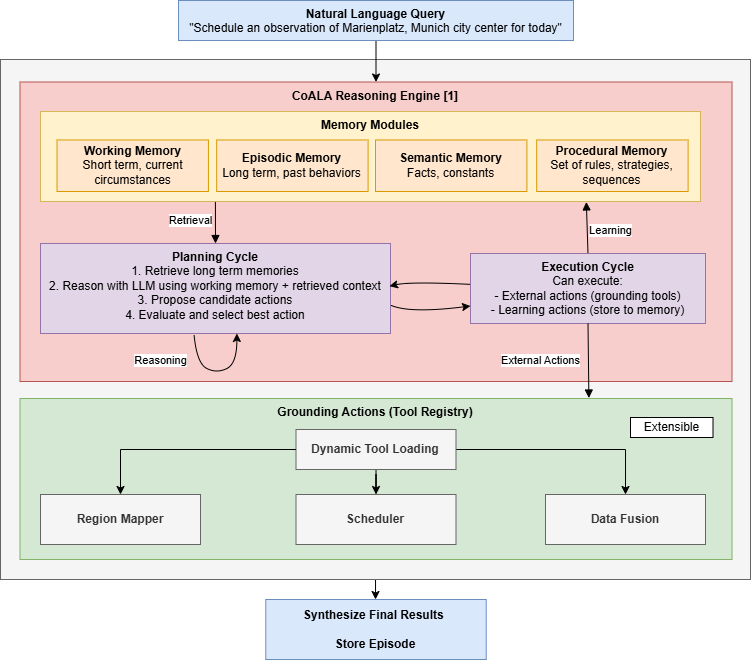

The diagram above was exported from draw.io. Its source (the exported page's mxGraphModel, read from the mxfile embedded in the PNG):
<mxGraphModel dx="1306" dy="766" grid="1" gridSize="10" guides="1" tooltips="1" connect="1" arrows="1" fold="1" page="1" pageScale="1" pageWidth="850" pageHeight="1100" background="#ffffff" math="0" shadow="0">
  <root>
    <mxCell id="0" />
    <mxCell id="1" parent="0" />
    <mxCell id="sZ4FiiJ-fGWkkycHFGxn-3" edge="1" parent="1" source="sZ4FiiJ-fGWkkycHFGxn-2" style="edgeStyle=orthogonalEdgeStyle;rounded=0;orthogonalLoop=1;jettySize=auto;html=1;entryX=0.5;entryY=0;entryDx=0;entryDy=0;" target="sZ4FiiJ-fGWkkycHFGxn-1">
      <mxGeometry relative="1" as="geometry" />
    </mxCell>
    <mxCell id="sZ4FiiJ-fGWkkycHFGxn-2" parent="1" style="rounded=0;whiteSpace=wrap;html=1;fillColor=#f5f5f5;fontColor=#333333;strokeColor=#666666;" value="" vertex="1">
      <mxGeometry height="520" width="750" x="50" y="100" as="geometry" />
    </mxCell>
    <mxCell id="uj0fGEMRaX2Gx7hZ8vlm-31" edge="1" parent="1" source="uj0fGEMRaX2Gx7hZ8vlm-28" style="edgeStyle=orthogonalEdgeStyle;rounded=0;orthogonalLoop=1;jettySize=auto;html=1;" target="uj0fGEMRaX2Gx7hZ8vlm-29">
      <mxGeometry relative="1" as="geometry" />
    </mxCell>
    <mxCell id="uj0fGEMRaX2Gx7hZ8vlm-28" parent="1" style="rounded=0;whiteSpace=wrap;html=1;backgroundOutline=0;fillColor=#dae8fc;strokeColor=#6c8ebf;verticalAlign=top;" value="&lt;b&gt;Natural Language Query&lt;/b&gt;&lt;div&gt;&quot;Schedule an observation of Marienplatz, Munich city center for today&quot;&lt;/div&gt;" vertex="1">
      <mxGeometry height="40" width="395" x="228" y="41" as="geometry" />
    </mxCell>
    <mxCell id="uj0fGEMRaX2Gx7hZ8vlm-29" parent="1" style="rounded=0;whiteSpace=wrap;html=1;backgroundOutline=0;fillColor=#f8cecc;strokeColor=#b85450;verticalAlign=top;" value="&lt;div&gt;&lt;b&gt;CoALA Reasoning Engine [1]&lt;/b&gt;&lt;/div&gt;" vertex="1">
      <mxGeometry height="299.5" width="712" x="69.5" y="122.5" as="geometry" />
    </mxCell>
    <mxCell id="uj0fGEMRaX2Gx7hZ8vlm-38" connectable="0" parent="1" style="group" value="" vertex="1">
      <mxGeometry height="90" width="660" x="90" y="152" as="geometry" />
    </mxCell>
    <mxCell id="uj0fGEMRaX2Gx7hZ8vlm-36" parent="uj0fGEMRaX2Gx7hZ8vlm-38" style="rounded=0;whiteSpace=wrap;html=1;fillColor=#fff2cc;strokeColor=#d6b656;verticalAlign=top;" value="&lt;b&gt;Memory Modules&lt;/b&gt;" vertex="1">
      <mxGeometry height="90" width="660" as="geometry" />
    </mxCell>
    <mxCell id="uj0fGEMRaX2Gx7hZ8vlm-32" parent="uj0fGEMRaX2Gx7hZ8vlm-38" style="rounded=0;whiteSpace=wrap;html=1;fillColor=#ffe6cc;strokeColor=#d79b00;" value="&lt;b&gt;Working Memory&lt;/b&gt;&lt;div&gt;Short term, current circumstances&lt;/div&gt;" vertex="1">
      <mxGeometry height="51.54" width="151.41" x="16.52" y="28.46" as="geometry" />
    </mxCell>
    <mxCell id="uj0fGEMRaX2Gx7hZ8vlm-33" parent="uj0fGEMRaX2Gx7hZ8vlm-38" style="rounded=0;whiteSpace=wrap;html=1;fillColor=#ffe6cc;strokeColor=#d79b00;" value="&lt;b&gt;Episodic Memory&lt;/b&gt;&lt;div&gt;Long term, past behaviors&lt;/div&gt;" vertex="1">
      <mxGeometry height="51.54" width="151.41" x="176.18" y="28.46" as="geometry" />
    </mxCell>
    <mxCell id="uj0fGEMRaX2Gx7hZ8vlm-35" parent="uj0fGEMRaX2Gx7hZ8vlm-38" style="rounded=0;whiteSpace=wrap;html=1;fillColor=#ffe6cc;strokeColor=#d79b00;" value="&lt;b&gt;Procedural Memory&lt;/b&gt;&lt;div&gt;Set of rules, strategies, sequences&lt;/div&gt;" vertex="1">
      <mxGeometry height="51.54" width="151.41" x="496.2" y="28.46" as="geometry" />
    </mxCell>
    <mxCell id="uj0fGEMRaX2Gx7hZ8vlm-62" parent="uj0fGEMRaX2Gx7hZ8vlm-38" style="rounded=0;whiteSpace=wrap;html=1;fillColor=#ffe6cc;strokeColor=#d79b00;" value="&lt;b&gt;Semantic Memory&lt;/b&gt;&lt;div&gt;Facts, constants&lt;/div&gt;" vertex="1">
      <mxGeometry height="51.53" width="151.41" x="335" y="28.47" as="geometry" />
    </mxCell>
    <mxCell id="uj0fGEMRaX2Gx7hZ8vlm-39" edge="1" parent="1" source="uj0fGEMRaX2Gx7hZ8vlm-47" style="html=1;verticalAlign=bottom;endArrow=block;curved=0;rounded=0;entryX=0.827;entryY=1.005;entryDx=0;entryDy=0;entryPerimeter=0;exitX=0.5;exitY=0;exitDx=0;exitDy=0;" target="uj0fGEMRaX2Gx7hZ8vlm-36" value="Learning">
      <mxGeometry relative="1" width="80" x="-0.504" y="-23" as="geometry">
        <mxPoint as="offset" />
        <mxPoint x="470" y="450" as="sourcePoint" />
        <mxPoint x="550" y="450" as="targetPoint" />
      </mxGeometry>
    </mxCell>
    <mxCell id="uj0fGEMRaX2Gx7hZ8vlm-40" edge="1" parent="1" source="uj0fGEMRaX2Gx7hZ8vlm-36" style="html=1;verticalAlign=bottom;endArrow=block;curved=0;rounded=0;entryX=0.5;entryY=0;entryDx=0;entryDy=0;exitX=0.265;exitY=1.005;exitDx=0;exitDy=0;exitPerimeter=0;" target="uj0fGEMRaX2Gx7hZ8vlm-42" value="Retrieval">
      <mxGeometry relative="1" width="80" x="0.3232" y="-25" as="geometry">
        <mxPoint as="offset" />
        <mxPoint x="280" y="250" as="sourcePoint" />
        <mxPoint x="360" y="250" as="targetPoint" />
      </mxGeometry>
    </mxCell>
    <mxCell id="uj0fGEMRaX2Gx7hZ8vlm-42" parent="1" style="rounded=0;whiteSpace=wrap;html=1;fillColor=#e1d5e7;strokeColor=#9673a6;verticalAlign=top;" value="&lt;b&gt;Planning Cycle&lt;/b&gt;&lt;div&gt;&lt;span style=&quot;background-color: transparent; color: light-dark(rgb(0, 0, 0), rgb(255, 255, 255));&quot;&gt;1. Retrieve long term memories&lt;/span&gt;&lt;/div&gt;&lt;div&gt;&lt;span style=&quot;background-color: transparent; color: light-dark(rgb(0, 0, 0), rgb(255, 255, 255));&quot;&gt;2. Reason with LLM using working memory + retrieved context&lt;/span&gt;&lt;/div&gt;&lt;div&gt;&lt;span style=&quot;background-color: transparent; color: light-dark(rgb(0, 0, 0), rgb(255, 255, 255));&quot;&gt;3. Propose candidate actions&lt;/span&gt;&lt;/div&gt;&lt;div&gt;&lt;span style=&quot;background-color: transparent; color: light-dark(rgb(0, 0, 0), rgb(255, 255, 255));&quot;&gt;4. Evaluate and select best action&lt;/span&gt;&lt;/div&gt;" vertex="1">
      <mxGeometry height="90" width="350" x="90" y="284" as="geometry" />
    </mxCell>
    <mxCell id="uj0fGEMRaX2Gx7hZ8vlm-47" parent="1" style="rounded=0;whiteSpace=wrap;html=1;fillColor=#e1d5e7;strokeColor=#9673a6;verticalAlign=top;" value="&lt;b&gt;Execution Cycle&lt;/b&gt;&lt;div&gt;Can execute:&lt;/div&gt;&lt;div&gt;- External actions (grounding tools)&lt;/div&gt;&lt;div&gt;- Learning actions (store to memory)&lt;/div&gt;" vertex="1">
      <mxGeometry height="70" width="235" x="520" y="294" as="geometry" />
    </mxCell>
    <mxCell id="uj0fGEMRaX2Gx7hZ8vlm-48" edge="1" parent="1" style="curved=1;endArrow=classic;html=1;rounded=0;exitX=0.335;exitY=1.02;exitDx=0;exitDy=0;exitPerimeter=0;" value="">
      <mxGeometry height="50" relative="1" width="50" as="geometry">
        <Array as="points">
          <mxPoint x="246.37" y="404" />
          <mxPoint x="266.37" y="414" />
          <mxPoint x="286.37" y="404" />
          <mxPoint x="286.37" y="374" />
        </Array>
        <mxPoint x="243.62" y="375.80000000000007" as="sourcePoint" />
        <mxPoint x="286.37" y="374" as="targetPoint" />
      </mxGeometry>
    </mxCell>
    <mxCell id="uj0fGEMRaX2Gx7hZ8vlm-50" connectable="0" parent="uj0fGEMRaX2Gx7hZ8vlm-48" style="edgeLabel;html=1;align=center;verticalAlign=middle;resizable=0;points=[];" value="Reasoning" vertex="1">
      <mxGeometry relative="1" x="0.397" y="6" as="geometry">
        <mxPoint x="-73" y="1" as="offset" />
      </mxGeometry>
    </mxCell>
    <mxCell id="uj0fGEMRaX2Gx7hZ8vlm-52" edge="1" parent="1" source="uj0fGEMRaX2Gx7hZ8vlm-42" style="curved=1;endArrow=classic;html=1;rounded=0;entryX=0;entryY=0.75;entryDx=0;entryDy=0;exitX=1.002;exitY=0.688;exitDx=0;exitDy=0;exitPerimeter=0;" target="uj0fGEMRaX2Gx7hZ8vlm-47" value="">
      <mxGeometry height="50" relative="1" width="50" as="geometry">
        <Array as="points">
          <mxPoint x="460" y="354" />
        </Array>
        <mxPoint x="380" y="334" as="sourcePoint" />
        <mxPoint x="430" y="284" as="targetPoint" />
      </mxGeometry>
    </mxCell>
    <mxCell id="uj0fGEMRaX2Gx7hZ8vlm-53" edge="1" parent="1" source="uj0fGEMRaX2Gx7hZ8vlm-47" style="curved=1;endArrow=classic;html=1;rounded=0;entryX=0.997;entryY=0.474;entryDx=0;entryDy=0;exitX=-0.001;exitY=0.441;exitDx=0;exitDy=0;exitPerimeter=0;entryPerimeter=0;" target="uj0fGEMRaX2Gx7hZ8vlm-42" value="">
      <mxGeometry height="50" relative="1" width="50" as="geometry">
        <Array as="points">
          <mxPoint x="460" y="322" />
        </Array>
        <mxPoint x="441" y="314" as="sourcePoint" />
        <mxPoint x="490" y="315" as="targetPoint" />
      </mxGeometry>
    </mxCell>
    <mxCell id="uj0fGEMRaX2Gx7hZ8vlm-54" parent="1" style="rounded=0;whiteSpace=wrap;html=1;backgroundOutline=0;fillColor=#d5e8d4;strokeColor=#82b366;verticalAlign=top;" value="&lt;div&gt;&lt;b&gt;Grounding Actions (Tool Registry)&lt;/b&gt;&lt;/div&gt;" vertex="1">
      <mxGeometry height="161" width="712" x="69.5" y="439" as="geometry" />
    </mxCell>
    <mxCell id="uj0fGEMRaX2Gx7hZ8vlm-51" edge="1" parent="1" source="uj0fGEMRaX2Gx7hZ8vlm-47" style="html=1;verticalAlign=bottom;endArrow=block;curved=0;rounded=0;exitX=0.5;exitY=1;exitDx=0;exitDy=0;entryX=0.799;entryY=-0.003;entryDx=0;entryDy=0;entryPerimeter=0;" target="uj0fGEMRaX2Gx7hZ8vlm-54" value="External Actions">
      <mxGeometry relative="1" width="80" x="0.2193" y="-48" as="geometry">
        <mxPoint as="offset" />
        <mxPoint x="604.0228509249182" y="370" as="sourcePoint" />
        <mxPoint x="590" y="440" as="targetPoint" />
      </mxGeometry>
    </mxCell>
    <mxCell id="x0fiykDUY2WL0WxiOR1t-5" edge="1" parent="1" source="uj0fGEMRaX2Gx7hZ8vlm-55" style="edgeStyle=orthogonalEdgeStyle;rounded=0;orthogonalLoop=1;jettySize=auto;html=1;entryX=0.5;entryY=0;entryDx=0;entryDy=0;" target="uj0fGEMRaX2Gx7hZ8vlm-58">
      <mxGeometry relative="1" as="geometry" />
    </mxCell>
    <mxCell id="x0fiykDUY2WL0WxiOR1t-7" edge="1" parent="1" source="uj0fGEMRaX2Gx7hZ8vlm-55" style="edgeStyle=orthogonalEdgeStyle;rounded=0;orthogonalLoop=1;jettySize=auto;html=1;" target="uj0fGEMRaX2Gx7hZ8vlm-57" value="">
      <mxGeometry relative="1" as="geometry" />
    </mxCell>
    <mxCell id="uj0fGEMRaX2Gx7hZ8vlm-55" parent="1" style="rounded=0;whiteSpace=wrap;html=1;fillColor=#f5f5f5;strokeColor=#666666;fontColor=#333333;" value="&lt;b&gt;Dynamic Tool Loading&lt;/b&gt;" vertex="1">
      <mxGeometry height="40" width="160" x="345.5" y="470" as="geometry" />
    </mxCell>
    <mxCell id="uj0fGEMRaX2Gx7hZ8vlm-56" parent="1" style="rounded=0;whiteSpace=wrap;html=1;fillColor=#f5f5f5;strokeColor=#666666;fontColor=#333333;" value="&lt;b&gt;Region Mapper&lt;/b&gt;" vertex="1">
      <mxGeometry height="50" width="160" x="90" y="535" as="geometry" />
    </mxCell>
    <mxCell id="uj0fGEMRaX2Gx7hZ8vlm-57" parent="1" style="rounded=0;whiteSpace=wrap;html=1;fillColor=#f5f5f5;strokeColor=#666666;fontColor=#333333;" value="&lt;b&gt;Scheduler&lt;/b&gt;" vertex="1">
      <mxGeometry height="50" width="160" x="345.5" y="535" as="geometry" />
    </mxCell>
    <mxCell id="uj0fGEMRaX2Gx7hZ8vlm-58" parent="1" style="rounded=0;whiteSpace=wrap;html=1;fillColor=#f5f5f5;strokeColor=#666666;fontColor=#333333;" value="&lt;b&gt;Data Fusion&lt;/b&gt;" vertex="1">
      <mxGeometry height="50" width="160" x="595" y="535" as="geometry" />
    </mxCell>
    <mxCell id="uj0fGEMRaX2Gx7hZ8vlm-60" parent="1" style="rounded=0;whiteSpace=wrap;html=1;" value="Extensible" vertex="1">
      <mxGeometry height="20" width="82.5" x="680" y="458" as="geometry" />
    </mxCell>
    <mxCell id="sZ4FiiJ-fGWkkycHFGxn-1" parent="1" style="rounded=0;whiteSpace=wrap;html=1;backgroundOutline=0;fillColor=#dae8fc;strokeColor=#6c8ebf;verticalAlign=middle;" value="&lt;b&gt;Synthesize Final Results&amp;nbsp;&lt;/b&gt;&lt;div&gt;&lt;b&gt;&lt;br&gt;&lt;/b&gt;&lt;/div&gt;&lt;div&gt;&lt;b&gt;Store Episode&lt;/b&gt;&lt;/div&gt;" vertex="1">
      <mxGeometry height="60" width="220.5" x="315.25" y="640" as="geometry" />
    </mxCell>
    <mxCell id="x0fiykDUY2WL0WxiOR1t-2" edge="1" parent="1" source="uj0fGEMRaX2Gx7hZ8vlm-55" style="edgeStyle=orthogonalEdgeStyle;rounded=0;orthogonalLoop=1;jettySize=auto;html=1;entryX=0.5;entryY=0;entryDx=0;entryDy=0;" target="uj0fGEMRaX2Gx7hZ8vlm-56">
      <mxGeometry relative="1" as="geometry" />
    </mxCell>
  </root>
</mxGraphModel>